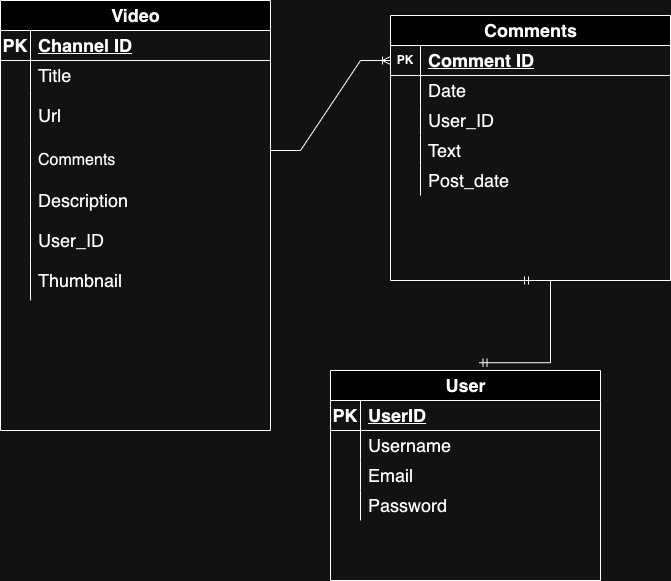

The diagram above was exported from draw.io. Its source (the exported page's mxGraphModel, read from the mxfile embedded in the PNG):
<mxGraphModel dx="1194" dy="642" grid="1" gridSize="10" guides="1" tooltips="1" connect="1" arrows="1" fold="1" page="1" pageScale="1" pageWidth="850" pageHeight="1100" math="0" shadow="0">
  <root>
    <mxCell id="0" />
    <mxCell id="1" parent="0" />
    <mxCell id="G9UgCdkofvT6nL-t_J6e-1" value="&lt;font style=&quot;font-size: 18px;&quot;&gt;Video&lt;/font&gt;" style="shape=table;startSize=30;container=1;collapsible=1;childLayout=tableLayout;fixedRows=1;rowLines=0;fontStyle=1;align=center;resizeLast=1;html=1;" parent="1" vertex="1">
      <mxGeometry x="40" y="40" width="270" height="430" as="geometry">
        <mxRectangle x="310" y="140" width="90" height="40" as="alternateBounds" />
      </mxGeometry>
    </mxCell>
    <mxCell id="G9UgCdkofvT6nL-t_J6e-2" value="" style="shape=tableRow;horizontal=0;startSize=0;swimlaneHead=0;swimlaneBody=0;fillColor=none;collapsible=0;dropTarget=0;points=[[0,0.5],[1,0.5]];portConstraint=eastwest;top=0;left=0;right=0;bottom=1;" parent="G9UgCdkofvT6nL-t_J6e-1" vertex="1">
      <mxGeometry y="30" width="270" height="30" as="geometry" />
    </mxCell>
    <mxCell id="G9UgCdkofvT6nL-t_J6e-3" value="&lt;font style=&quot;font-size: 18px;&quot;&gt;PK&lt;/font&gt;" style="shape=partialRectangle;connectable=0;fillColor=none;top=0;left=0;bottom=0;right=0;fontStyle=1;overflow=hidden;whiteSpace=wrap;html=1;" parent="G9UgCdkofvT6nL-t_J6e-2" vertex="1">
      <mxGeometry width="30" height="30" as="geometry">
        <mxRectangle width="30" height="30" as="alternateBounds" />
      </mxGeometry>
    </mxCell>
    <mxCell id="G9UgCdkofvT6nL-t_J6e-4" value="&lt;font style=&quot;font-size: 18px;&quot;&gt;Channel ID&lt;/font&gt;" style="shape=partialRectangle;connectable=0;fillColor=none;top=0;left=0;bottom=0;right=0;align=left;spacingLeft=6;fontStyle=5;overflow=hidden;whiteSpace=wrap;html=1;" parent="G9UgCdkofvT6nL-t_J6e-2" vertex="1">
      <mxGeometry x="30" width="240" height="30" as="geometry">
        <mxRectangle width="240" height="30" as="alternateBounds" />
      </mxGeometry>
    </mxCell>
    <mxCell id="G9UgCdkofvT6nL-t_J6e-5" value="" style="shape=tableRow;horizontal=0;startSize=0;swimlaneHead=0;swimlaneBody=0;fillColor=none;collapsible=0;dropTarget=0;points=[[0,0.5],[1,0.5]];portConstraint=eastwest;top=0;left=0;right=0;bottom=0;" parent="G9UgCdkofvT6nL-t_J6e-1" vertex="1">
      <mxGeometry y="60" width="270" height="30" as="geometry" />
    </mxCell>
    <mxCell id="G9UgCdkofvT6nL-t_J6e-6" value="" style="shape=partialRectangle;connectable=0;fillColor=none;top=0;left=0;bottom=0;right=0;editable=1;overflow=hidden;whiteSpace=wrap;html=1;" parent="G9UgCdkofvT6nL-t_J6e-5" vertex="1">
      <mxGeometry width="30" height="30" as="geometry">
        <mxRectangle width="30" height="30" as="alternateBounds" />
      </mxGeometry>
    </mxCell>
    <mxCell id="G9UgCdkofvT6nL-t_J6e-7" value="&lt;span style=&quot;font-size: 18px;&quot;&gt;Title&lt;/span&gt;" style="shape=partialRectangle;connectable=0;fillColor=none;top=0;left=0;bottom=0;right=0;align=left;spacingLeft=6;overflow=hidden;whiteSpace=wrap;html=1;" parent="G9UgCdkofvT6nL-t_J6e-5" vertex="1">
      <mxGeometry x="30" width="240" height="30" as="geometry">
        <mxRectangle width="240" height="30" as="alternateBounds" />
      </mxGeometry>
    </mxCell>
    <mxCell id="G9UgCdkofvT6nL-t_J6e-8" value="" style="shape=tableRow;horizontal=0;startSize=0;swimlaneHead=0;swimlaneBody=0;fillColor=none;collapsible=0;dropTarget=0;points=[[0,0.5],[1,0.5]];portConstraint=eastwest;top=0;left=0;right=0;bottom=0;" parent="G9UgCdkofvT6nL-t_J6e-1" vertex="1">
      <mxGeometry y="90" width="270" height="50" as="geometry" />
    </mxCell>
    <mxCell id="G9UgCdkofvT6nL-t_J6e-9" value="" style="shape=partialRectangle;connectable=0;fillColor=none;top=0;left=0;bottom=0;right=0;editable=1;overflow=hidden;whiteSpace=wrap;html=1;" parent="G9UgCdkofvT6nL-t_J6e-8" vertex="1">
      <mxGeometry width="30" height="50" as="geometry">
        <mxRectangle width="30" height="50" as="alternateBounds" />
      </mxGeometry>
    </mxCell>
    <mxCell id="G9UgCdkofvT6nL-t_J6e-10" value="&lt;span style=&quot;font-size: 18px;&quot;&gt;Url&lt;/span&gt;" style="shape=partialRectangle;connectable=0;fillColor=none;top=0;left=0;bottom=0;right=0;align=left;spacingLeft=6;overflow=hidden;whiteSpace=wrap;html=1;" parent="G9UgCdkofvT6nL-t_J6e-8" vertex="1">
      <mxGeometry x="30" width="240" height="50" as="geometry">
        <mxRectangle width="240" height="50" as="alternateBounds" />
      </mxGeometry>
    </mxCell>
    <mxCell id="G9UgCdkofvT6nL-t_J6e-11" value="" style="shape=tableRow;horizontal=0;startSize=0;swimlaneHead=0;swimlaneBody=0;fillColor=none;collapsible=0;dropTarget=0;points=[[0,0.5],[1,0.5]];portConstraint=eastwest;top=0;left=0;right=0;bottom=0;" parent="G9UgCdkofvT6nL-t_J6e-1" vertex="1">
      <mxGeometry y="140" width="270" height="40" as="geometry" />
    </mxCell>
    <mxCell id="G9UgCdkofvT6nL-t_J6e-12" value="" style="shape=partialRectangle;connectable=0;fillColor=none;top=0;left=0;bottom=0;right=0;editable=1;overflow=hidden;whiteSpace=wrap;html=1;" parent="G9UgCdkofvT6nL-t_J6e-11" vertex="1">
      <mxGeometry width="30" height="40" as="geometry">
        <mxRectangle width="30" height="40" as="alternateBounds" />
      </mxGeometry>
    </mxCell>
    <mxCell id="G9UgCdkofvT6nL-t_J6e-13" value="&lt;font size=&quot;3&quot;&gt;Comments&lt;/font&gt;" style="shape=partialRectangle;connectable=0;fillColor=none;top=0;left=0;bottom=0;right=0;align=left;spacingLeft=6;overflow=hidden;whiteSpace=wrap;html=1;" parent="G9UgCdkofvT6nL-t_J6e-11" vertex="1">
      <mxGeometry x="30" width="240" height="40" as="geometry">
        <mxRectangle width="240" height="40" as="alternateBounds" />
      </mxGeometry>
    </mxCell>
    <mxCell id="QlXTjGUZvUGI50mA8ftQ-29" style="shape=tableRow;horizontal=0;startSize=0;swimlaneHead=0;swimlaneBody=0;fillColor=none;collapsible=0;dropTarget=0;points=[[0,0.5],[1,0.5]];portConstraint=eastwest;top=0;left=0;right=0;bottom=0;" parent="G9UgCdkofvT6nL-t_J6e-1" vertex="1">
      <mxGeometry y="180" width="270" height="40" as="geometry" />
    </mxCell>
    <mxCell id="QlXTjGUZvUGI50mA8ftQ-30" style="shape=partialRectangle;connectable=0;fillColor=none;top=0;left=0;bottom=0;right=0;editable=1;overflow=hidden;whiteSpace=wrap;html=1;" parent="QlXTjGUZvUGI50mA8ftQ-29" vertex="1">
      <mxGeometry width="30" height="40" as="geometry">
        <mxRectangle width="30" height="40" as="alternateBounds" />
      </mxGeometry>
    </mxCell>
    <mxCell id="QlXTjGUZvUGI50mA8ftQ-31" value="&lt;font style=&quot;font-size: 18px;&quot;&gt;Description&lt;/font&gt;" style="shape=partialRectangle;connectable=0;fillColor=none;top=0;left=0;bottom=0;right=0;align=left;spacingLeft=6;overflow=hidden;whiteSpace=wrap;html=1;" parent="QlXTjGUZvUGI50mA8ftQ-29" vertex="1">
      <mxGeometry x="30" width="240" height="40" as="geometry">
        <mxRectangle width="240" height="40" as="alternateBounds" />
      </mxGeometry>
    </mxCell>
    <mxCell id="ODIQNB6M128CGR61uuXr-1" style="shape=tableRow;horizontal=0;startSize=0;swimlaneHead=0;swimlaneBody=0;fillColor=none;collapsible=0;dropTarget=0;points=[[0,0.5],[1,0.5]];portConstraint=eastwest;top=0;left=0;right=0;bottom=0;" parent="G9UgCdkofvT6nL-t_J6e-1" vertex="1">
      <mxGeometry y="220" width="270" height="40" as="geometry" />
    </mxCell>
    <mxCell id="ODIQNB6M128CGR61uuXr-2" style="shape=partialRectangle;connectable=0;fillColor=none;top=0;left=0;bottom=0;right=0;editable=1;overflow=hidden;whiteSpace=wrap;html=1;" parent="ODIQNB6M128CGR61uuXr-1" vertex="1">
      <mxGeometry width="30" height="40" as="geometry">
        <mxRectangle width="30" height="40" as="alternateBounds" />
      </mxGeometry>
    </mxCell>
    <mxCell id="ODIQNB6M128CGR61uuXr-3" value="&lt;font style=&quot;font-size: 18px;&quot;&gt;User_ID&lt;/font&gt;" style="shape=partialRectangle;connectable=0;fillColor=none;top=0;left=0;bottom=0;right=0;align=left;spacingLeft=6;overflow=hidden;whiteSpace=wrap;html=1;" parent="ODIQNB6M128CGR61uuXr-1" vertex="1">
      <mxGeometry x="30" width="240" height="40" as="geometry">
        <mxRectangle width="240" height="40" as="alternateBounds" />
      </mxGeometry>
    </mxCell>
    <mxCell id="QlXTjGUZvUGI50mA8ftQ-32" style="shape=tableRow;horizontal=0;startSize=0;swimlaneHead=0;swimlaneBody=0;fillColor=none;collapsible=0;dropTarget=0;points=[[0,0.5],[1,0.5]];portConstraint=eastwest;top=0;left=0;right=0;bottom=0;" parent="G9UgCdkofvT6nL-t_J6e-1" vertex="1">
      <mxGeometry y="260" width="270" height="40" as="geometry" />
    </mxCell>
    <mxCell id="QlXTjGUZvUGI50mA8ftQ-33" style="shape=partialRectangle;connectable=0;fillColor=none;top=0;left=0;bottom=0;right=0;editable=1;overflow=hidden;whiteSpace=wrap;html=1;" parent="QlXTjGUZvUGI50mA8ftQ-32" vertex="1">
      <mxGeometry width="30" height="40" as="geometry">
        <mxRectangle width="30" height="40" as="alternateBounds" />
      </mxGeometry>
    </mxCell>
    <mxCell id="QlXTjGUZvUGI50mA8ftQ-34" value="&lt;font style=&quot;font-size: 18px;&quot;&gt;Thumbnail&lt;/font&gt;" style="shape=partialRectangle;connectable=0;fillColor=none;top=0;left=0;bottom=0;right=0;align=left;spacingLeft=6;overflow=hidden;whiteSpace=wrap;html=1;" parent="QlXTjGUZvUGI50mA8ftQ-32" vertex="1">
      <mxGeometry x="30" width="240" height="40" as="geometry">
        <mxRectangle width="240" height="40" as="alternateBounds" />
      </mxGeometry>
    </mxCell>
    <mxCell id="QlXTjGUZvUGI50mA8ftQ-2" value="&lt;span style=&quot;font-size: 18px;&quot;&gt;Comments&lt;/span&gt;" style="shape=table;startSize=30;container=1;collapsible=1;childLayout=tableLayout;fixedRows=1;rowLines=0;fontStyle=1;align=center;resizeLast=1;html=1;" parent="1" vertex="1">
      <mxGeometry x="430" y="55" width="280" height="265" as="geometry" />
    </mxCell>
    <mxCell id="QlXTjGUZvUGI50mA8ftQ-3" value="" style="shape=tableRow;horizontal=0;startSize=0;swimlaneHead=0;swimlaneBody=0;fillColor=none;collapsible=0;dropTarget=0;points=[[0,0.5],[1,0.5]];portConstraint=eastwest;top=0;left=0;right=0;bottom=1;" parent="QlXTjGUZvUGI50mA8ftQ-2" vertex="1">
      <mxGeometry y="30" width="280" height="30" as="geometry" />
    </mxCell>
    <mxCell id="QlXTjGUZvUGI50mA8ftQ-4" value="PK" style="shape=partialRectangle;connectable=0;fillColor=none;top=0;left=0;bottom=0;right=0;fontStyle=1;overflow=hidden;whiteSpace=wrap;html=1;" parent="QlXTjGUZvUGI50mA8ftQ-3" vertex="1">
      <mxGeometry width="30" height="30" as="geometry">
        <mxRectangle width="30" height="30" as="alternateBounds" />
      </mxGeometry>
    </mxCell>
    <mxCell id="QlXTjGUZvUGI50mA8ftQ-5" value="&lt;font style=&quot;font-size: 18px;&quot;&gt;Comment ID&lt;/font&gt;" style="shape=partialRectangle;connectable=0;fillColor=none;top=0;left=0;bottom=0;right=0;align=left;spacingLeft=6;fontStyle=5;overflow=hidden;whiteSpace=wrap;html=1;" parent="QlXTjGUZvUGI50mA8ftQ-3" vertex="1">
      <mxGeometry x="30" width="250" height="30" as="geometry">
        <mxRectangle width="250" height="30" as="alternateBounds" />
      </mxGeometry>
    </mxCell>
    <mxCell id="QlXTjGUZvUGI50mA8ftQ-6" value="" style="shape=tableRow;horizontal=0;startSize=0;swimlaneHead=0;swimlaneBody=0;fillColor=none;collapsible=0;dropTarget=0;points=[[0,0.5],[1,0.5]];portConstraint=eastwest;top=0;left=0;right=0;bottom=0;" parent="QlXTjGUZvUGI50mA8ftQ-2" vertex="1">
      <mxGeometry y="60" width="280" height="30" as="geometry" />
    </mxCell>
    <mxCell id="QlXTjGUZvUGI50mA8ftQ-7" value="" style="shape=partialRectangle;connectable=0;fillColor=none;top=0;left=0;bottom=0;right=0;editable=1;overflow=hidden;whiteSpace=wrap;html=1;" parent="QlXTjGUZvUGI50mA8ftQ-6" vertex="1">
      <mxGeometry width="30" height="30" as="geometry">
        <mxRectangle width="30" height="30" as="alternateBounds" />
      </mxGeometry>
    </mxCell>
    <mxCell id="QlXTjGUZvUGI50mA8ftQ-8" value="&lt;font style=&quot;font-size: 18px;&quot;&gt;Date&lt;/font&gt;" style="shape=partialRectangle;connectable=0;fillColor=none;top=0;left=0;bottom=0;right=0;align=left;spacingLeft=6;overflow=hidden;whiteSpace=wrap;html=1;" parent="QlXTjGUZvUGI50mA8ftQ-6" vertex="1">
      <mxGeometry x="30" width="250" height="30" as="geometry">
        <mxRectangle width="250" height="30" as="alternateBounds" />
      </mxGeometry>
    </mxCell>
    <mxCell id="QlXTjGUZvUGI50mA8ftQ-9" value="" style="shape=tableRow;horizontal=0;startSize=0;swimlaneHead=0;swimlaneBody=0;fillColor=none;collapsible=0;dropTarget=0;points=[[0,0.5],[1,0.5]];portConstraint=eastwest;top=0;left=0;right=0;bottom=0;" parent="QlXTjGUZvUGI50mA8ftQ-2" vertex="1">
      <mxGeometry y="90" width="280" height="30" as="geometry" />
    </mxCell>
    <mxCell id="QlXTjGUZvUGI50mA8ftQ-10" value="" style="shape=partialRectangle;connectable=0;fillColor=none;top=0;left=0;bottom=0;right=0;editable=1;overflow=hidden;whiteSpace=wrap;html=1;" parent="QlXTjGUZvUGI50mA8ftQ-9" vertex="1">
      <mxGeometry width="30" height="30" as="geometry">
        <mxRectangle width="30" height="30" as="alternateBounds" />
      </mxGeometry>
    </mxCell>
    <mxCell id="QlXTjGUZvUGI50mA8ftQ-11" value="&lt;font style=&quot;font-size: 18px;&quot;&gt;User_ID&lt;/font&gt;" style="shape=partialRectangle;connectable=0;fillColor=none;top=0;left=0;bottom=0;right=0;align=left;spacingLeft=6;overflow=hidden;whiteSpace=wrap;html=1;" parent="QlXTjGUZvUGI50mA8ftQ-9" vertex="1">
      <mxGeometry x="30" width="250" height="30" as="geometry">
        <mxRectangle width="250" height="30" as="alternateBounds" />
      </mxGeometry>
    </mxCell>
    <mxCell id="QlXTjGUZvUGI50mA8ftQ-12" value="" style="shape=tableRow;horizontal=0;startSize=0;swimlaneHead=0;swimlaneBody=0;fillColor=none;collapsible=0;dropTarget=0;points=[[0,0.5],[1,0.5]];portConstraint=eastwest;top=0;left=0;right=0;bottom=0;" parent="QlXTjGUZvUGI50mA8ftQ-2" vertex="1">
      <mxGeometry y="120" width="280" height="30" as="geometry" />
    </mxCell>
    <mxCell id="QlXTjGUZvUGI50mA8ftQ-13" value="" style="shape=partialRectangle;connectable=0;fillColor=none;top=0;left=0;bottom=0;right=0;editable=1;overflow=hidden;whiteSpace=wrap;html=1;" parent="QlXTjGUZvUGI50mA8ftQ-12" vertex="1">
      <mxGeometry width="30" height="30" as="geometry">
        <mxRectangle width="30" height="30" as="alternateBounds" />
      </mxGeometry>
    </mxCell>
    <mxCell id="QlXTjGUZvUGI50mA8ftQ-14" value="&lt;font style=&quot;font-size: 18px;&quot;&gt;Text&lt;/font&gt;" style="shape=partialRectangle;connectable=0;fillColor=none;top=0;left=0;bottom=0;right=0;align=left;spacingLeft=6;overflow=hidden;whiteSpace=wrap;html=1;" parent="QlXTjGUZvUGI50mA8ftQ-12" vertex="1">
      <mxGeometry x="30" width="250" height="30" as="geometry">
        <mxRectangle width="250" height="30" as="alternateBounds" />
      </mxGeometry>
    </mxCell>
    <mxCell id="QlXTjGUZvUGI50mA8ftQ-35" style="shape=tableRow;horizontal=0;startSize=0;swimlaneHead=0;swimlaneBody=0;fillColor=none;collapsible=0;dropTarget=0;points=[[0,0.5],[1,0.5]];portConstraint=eastwest;top=0;left=0;right=0;bottom=0;" parent="QlXTjGUZvUGI50mA8ftQ-2" vertex="1">
      <mxGeometry y="150" width="280" height="30" as="geometry" />
    </mxCell>
    <mxCell id="QlXTjGUZvUGI50mA8ftQ-36" style="shape=partialRectangle;connectable=0;fillColor=none;top=0;left=0;bottom=0;right=0;editable=1;overflow=hidden;whiteSpace=wrap;html=1;" parent="QlXTjGUZvUGI50mA8ftQ-35" vertex="1">
      <mxGeometry width="30" height="30" as="geometry">
        <mxRectangle width="30" height="30" as="alternateBounds" />
      </mxGeometry>
    </mxCell>
    <mxCell id="QlXTjGUZvUGI50mA8ftQ-37" value="&lt;font style=&quot;font-size: 18px;&quot;&gt;Post_date&lt;/font&gt;" style="shape=partialRectangle;connectable=0;fillColor=none;top=0;left=0;bottom=0;right=0;align=left;spacingLeft=6;overflow=hidden;whiteSpace=wrap;html=1;" parent="QlXTjGUZvUGI50mA8ftQ-35" vertex="1">
      <mxGeometry x="30" width="250" height="30" as="geometry">
        <mxRectangle width="250" height="30" as="alternateBounds" />
      </mxGeometry>
    </mxCell>
    <mxCell id="KrSik2AXFB7vSLTOfgrn-1" value="" style="edgeStyle=entityRelationEdgeStyle;fontSize=12;html=1;endArrow=ERoneToMany;rounded=0;entryX=0;entryY=0.5;entryDx=0;entryDy=0;" parent="1" target="QlXTjGUZvUGI50mA8ftQ-3" edge="1">
      <mxGeometry width="100" height="100" relative="1" as="geometry">
        <mxPoint x="310" y="190" as="sourcePoint" />
        <mxPoint x="410" y="90" as="targetPoint" />
      </mxGeometry>
    </mxCell>
    <mxCell id="QlXTjGUZvUGI50mA8ftQ-17" value="Untitled Layer" parent="0" />
    <mxCell id="QlXTjGUZvUGI50mA8ftQ-38" value="" style="edgeStyle=entityRelationEdgeStyle;fontSize=12;html=1;endArrow=ERmandOne;startArrow=ERmandOne;rounded=0;entryX=0.55;entryY=-0.037;entryDx=0;entryDy=0;entryPerimeter=0;" parent="QlXTjGUZvUGI50mA8ftQ-17" target="QlXTjGUZvUGI50mA8ftQ-39" edge="1">
      <mxGeometry width="100" height="100" relative="1" as="geometry">
        <mxPoint x="560" y="320" as="sourcePoint" />
        <mxPoint x="450" y="435" as="targetPoint" />
        <Array as="points">
          <mxPoint x="580" y="250" />
          <mxPoint x="720" y="280" />
        </Array>
      </mxGeometry>
    </mxCell>
    <mxCell id="QlXTjGUZvUGI50mA8ftQ-39" value="&lt;font style=&quot;font-size: 18px;&quot;&gt;User&lt;/font&gt;" style="shape=table;startSize=30;container=1;collapsible=1;childLayout=tableLayout;fixedRows=1;rowLines=0;fontStyle=1;align=center;resizeLast=1;html=1;" parent="QlXTjGUZvUGI50mA8ftQ-17" vertex="1">
      <mxGeometry x="370" y="410" width="270" height="210" as="geometry" />
    </mxCell>
    <mxCell id="QlXTjGUZvUGI50mA8ftQ-40" value="" style="shape=tableRow;horizontal=0;startSize=0;swimlaneHead=0;swimlaneBody=0;fillColor=none;collapsible=0;dropTarget=0;points=[[0,0.5],[1,0.5]];portConstraint=eastwest;top=0;left=0;right=0;bottom=1;" parent="QlXTjGUZvUGI50mA8ftQ-39" vertex="1">
      <mxGeometry y="30" width="270" height="30" as="geometry" />
    </mxCell>
    <mxCell id="QlXTjGUZvUGI50mA8ftQ-41" value="&lt;font style=&quot;font-size: 18px;&quot;&gt;PK&lt;/font&gt;" style="shape=partialRectangle;connectable=0;fillColor=none;top=0;left=0;bottom=0;right=0;fontStyle=1;overflow=hidden;whiteSpace=wrap;html=1;" parent="QlXTjGUZvUGI50mA8ftQ-40" vertex="1">
      <mxGeometry width="30" height="30" as="geometry">
        <mxRectangle width="30" height="30" as="alternateBounds" />
      </mxGeometry>
    </mxCell>
    <mxCell id="QlXTjGUZvUGI50mA8ftQ-42" value="&lt;font style=&quot;font-size: 18px;&quot;&gt;UserID&lt;/font&gt;" style="shape=partialRectangle;connectable=0;fillColor=none;top=0;left=0;bottom=0;right=0;align=left;spacingLeft=6;fontStyle=5;overflow=hidden;whiteSpace=wrap;html=1;" parent="QlXTjGUZvUGI50mA8ftQ-40" vertex="1">
      <mxGeometry x="30" width="240" height="30" as="geometry">
        <mxRectangle width="240" height="30" as="alternateBounds" />
      </mxGeometry>
    </mxCell>
    <mxCell id="QlXTjGUZvUGI50mA8ftQ-43" value="" style="shape=tableRow;horizontal=0;startSize=0;swimlaneHead=0;swimlaneBody=0;fillColor=none;collapsible=0;dropTarget=0;points=[[0,0.5],[1,0.5]];portConstraint=eastwest;top=0;left=0;right=0;bottom=0;" parent="QlXTjGUZvUGI50mA8ftQ-39" vertex="1">
      <mxGeometry y="60" width="270" height="30" as="geometry" />
    </mxCell>
    <mxCell id="QlXTjGUZvUGI50mA8ftQ-44" value="" style="shape=partialRectangle;connectable=0;fillColor=none;top=0;left=0;bottom=0;right=0;editable=1;overflow=hidden;whiteSpace=wrap;html=1;" parent="QlXTjGUZvUGI50mA8ftQ-43" vertex="1">
      <mxGeometry width="30" height="30" as="geometry">
        <mxRectangle width="30" height="30" as="alternateBounds" />
      </mxGeometry>
    </mxCell>
    <mxCell id="QlXTjGUZvUGI50mA8ftQ-45" value="&lt;font style=&quot;font-size: 18px;&quot;&gt;Username&lt;/font&gt;" style="shape=partialRectangle;connectable=0;fillColor=none;top=0;left=0;bottom=0;right=0;align=left;spacingLeft=6;overflow=hidden;whiteSpace=wrap;html=1;" parent="QlXTjGUZvUGI50mA8ftQ-43" vertex="1">
      <mxGeometry x="30" width="240" height="30" as="geometry">
        <mxRectangle width="240" height="30" as="alternateBounds" />
      </mxGeometry>
    </mxCell>
    <mxCell id="QlXTjGUZvUGI50mA8ftQ-46" value="" style="shape=tableRow;horizontal=0;startSize=0;swimlaneHead=0;swimlaneBody=0;fillColor=none;collapsible=0;dropTarget=0;points=[[0,0.5],[1,0.5]];portConstraint=eastwest;top=0;left=0;right=0;bottom=0;" parent="QlXTjGUZvUGI50mA8ftQ-39" vertex="1">
      <mxGeometry y="90" width="270" height="30" as="geometry" />
    </mxCell>
    <mxCell id="QlXTjGUZvUGI50mA8ftQ-47" value="" style="shape=partialRectangle;connectable=0;fillColor=none;top=0;left=0;bottom=0;right=0;editable=1;overflow=hidden;whiteSpace=wrap;html=1;" parent="QlXTjGUZvUGI50mA8ftQ-46" vertex="1">
      <mxGeometry width="30" height="30" as="geometry">
        <mxRectangle width="30" height="30" as="alternateBounds" />
      </mxGeometry>
    </mxCell>
    <mxCell id="QlXTjGUZvUGI50mA8ftQ-48" value="&lt;font style=&quot;font-size: 18px;&quot;&gt;Email&lt;/font&gt;" style="shape=partialRectangle;connectable=0;fillColor=none;top=0;left=0;bottom=0;right=0;align=left;spacingLeft=6;overflow=hidden;whiteSpace=wrap;html=1;" parent="QlXTjGUZvUGI50mA8ftQ-46" vertex="1">
      <mxGeometry x="30" width="240" height="30" as="geometry">
        <mxRectangle width="240" height="30" as="alternateBounds" />
      </mxGeometry>
    </mxCell>
    <mxCell id="QlXTjGUZvUGI50mA8ftQ-49" value="" style="shape=tableRow;horizontal=0;startSize=0;swimlaneHead=0;swimlaneBody=0;fillColor=none;collapsible=0;dropTarget=0;points=[[0,0.5],[1,0.5]];portConstraint=eastwest;top=0;left=0;right=0;bottom=0;" parent="QlXTjGUZvUGI50mA8ftQ-39" vertex="1">
      <mxGeometry y="120" width="270" height="30" as="geometry" />
    </mxCell>
    <mxCell id="QlXTjGUZvUGI50mA8ftQ-50" value="" style="shape=partialRectangle;connectable=0;fillColor=none;top=0;left=0;bottom=0;right=0;editable=1;overflow=hidden;whiteSpace=wrap;html=1;" parent="QlXTjGUZvUGI50mA8ftQ-49" vertex="1">
      <mxGeometry width="30" height="30" as="geometry">
        <mxRectangle width="30" height="30" as="alternateBounds" />
      </mxGeometry>
    </mxCell>
    <mxCell id="QlXTjGUZvUGI50mA8ftQ-51" value="&lt;font style=&quot;font-size: 18px;&quot;&gt;Password&lt;/font&gt;" style="shape=partialRectangle;connectable=0;fillColor=none;top=0;left=0;bottom=0;right=0;align=left;spacingLeft=6;overflow=hidden;whiteSpace=wrap;html=1;" parent="QlXTjGUZvUGI50mA8ftQ-49" vertex="1">
      <mxGeometry x="30" width="240" height="30" as="geometry">
        <mxRectangle width="240" height="30" as="alternateBounds" />
      </mxGeometry>
    </mxCell>
  </root>
</mxGraphModel>